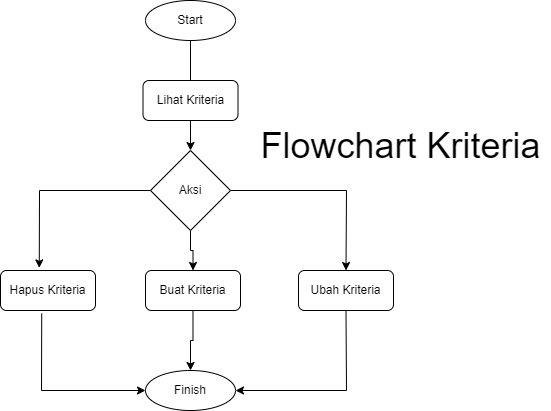

The diagram above was exported from draw.io. Its source (the exported page's mxGraphModel, read from the mxfile embedded in the PNG):
<mxGraphModel dx="1038" dy="1613" grid="1" gridSize="10" guides="1" tooltips="1" connect="1" arrows="1" fold="1" page="1" pageScale="1" pageWidth="850" pageHeight="1100" math="0" shadow="0">
  <root>
    <mxCell id="0" />
    <mxCell id="1" parent="0" />
    <mxCell id="TV305A2MQ-NogdcNY534-13" value="" style="edgeStyle=orthogonalEdgeStyle;rounded=0;orthogonalLoop=1;jettySize=auto;html=1;" edge="1" parent="1" source="TV305A2MQ-NogdcNY534-1" target="TV305A2MQ-NogdcNY534-5">
      <mxGeometry relative="1" as="geometry" />
    </mxCell>
    <mxCell id="TV305A2MQ-NogdcNY534-1" value="Start" style="ellipse;whiteSpace=wrap;html=1;" vertex="1" parent="1">
      <mxGeometry x="225" y="-480" width="90" height="40" as="geometry" />
    </mxCell>
    <mxCell id="TV305A2MQ-NogdcNY534-2" value="Lihat Kriteria" style="rounded=1;whiteSpace=wrap;html=1;" vertex="1" parent="1">
      <mxGeometry x="222.5" y="-400" width="95" height="40" as="geometry" />
    </mxCell>
    <mxCell id="TV305A2MQ-NogdcNY534-14" value="" style="edgeStyle=orthogonalEdgeStyle;rounded=0;orthogonalLoop=1;jettySize=auto;html=1;" edge="1" parent="1" source="TV305A2MQ-NogdcNY534-5" target="TV305A2MQ-NogdcNY534-8">
      <mxGeometry relative="1" as="geometry" />
    </mxCell>
    <mxCell id="TV305A2MQ-NogdcNY534-5" value="Aksi" style="rhombus;whiteSpace=wrap;html=1;" vertex="1" parent="1">
      <mxGeometry x="230" y="-330" width="80" height="80" as="geometry" />
    </mxCell>
    <mxCell id="TV305A2MQ-NogdcNY534-7" value="Ubah Kriteria" style="rounded=1;whiteSpace=wrap;html=1;" vertex="1" parent="1">
      <mxGeometry x="378" y="-210" width="95" height="40" as="geometry" />
    </mxCell>
    <mxCell id="TV305A2MQ-NogdcNY534-19" value="" style="edgeStyle=orthogonalEdgeStyle;rounded=0;orthogonalLoop=1;jettySize=auto;html=1;" edge="1" parent="1" source="TV305A2MQ-NogdcNY534-8" target="TV305A2MQ-NogdcNY534-11">
      <mxGeometry relative="1" as="geometry" />
    </mxCell>
    <mxCell id="TV305A2MQ-NogdcNY534-8" value="Buat Kriteria" style="rounded=1;whiteSpace=wrap;html=1;" vertex="1" parent="1">
      <mxGeometry x="225" y="-210" width="95" height="40" as="geometry" />
    </mxCell>
    <mxCell id="TV305A2MQ-NogdcNY534-9" value="Hapus Kriteria" style="rounded=1;whiteSpace=wrap;html=1;" vertex="1" parent="1">
      <mxGeometry x="80" y="-210" width="95" height="40" as="geometry" />
    </mxCell>
    <mxCell id="TV305A2MQ-NogdcNY534-11" value="Finish" style="ellipse;whiteSpace=wrap;html=1;" vertex="1" parent="1">
      <mxGeometry x="225" y="-110" width="90" height="40" as="geometry" />
    </mxCell>
    <mxCell id="TV305A2MQ-NogdcNY534-16" value="" style="endArrow=classic;html=1;rounded=0;exitX=0;exitY=0.5;exitDx=0;exitDy=0;entryX=0.408;entryY=-0.065;entryDx=0;entryDy=0;entryPerimeter=0;" edge="1" parent="1" source="TV305A2MQ-NogdcNY534-5" target="TV305A2MQ-NogdcNY534-9">
      <mxGeometry width="50" height="50" relative="1" as="geometry">
        <mxPoint x="400" y="-220" as="sourcePoint" />
        <mxPoint x="450" y="-270" as="targetPoint" />
        <Array as="points">
          <mxPoint x="119" y="-290" />
        </Array>
      </mxGeometry>
    </mxCell>
    <mxCell id="TV305A2MQ-NogdcNY534-17" value="" style="endArrow=classic;html=1;rounded=0;exitX=1;exitY=0.5;exitDx=0;exitDy=0;entryX=0.5;entryY=0;entryDx=0;entryDy=0;" edge="1" parent="1" source="TV305A2MQ-NogdcNY534-5" target="TV305A2MQ-NogdcNY534-7">
      <mxGeometry width="50" height="50" relative="1" as="geometry">
        <mxPoint x="400" y="-220" as="sourcePoint" />
        <mxPoint x="450" y="-270" as="targetPoint" />
        <Array as="points">
          <mxPoint x="426" y="-290" />
        </Array>
      </mxGeometry>
    </mxCell>
    <mxCell id="TV305A2MQ-NogdcNY534-18" value="" style="endArrow=classic;html=1;rounded=0;exitX=0.434;exitY=1.075;exitDx=0;exitDy=0;exitPerimeter=0;entryX=0;entryY=0.5;entryDx=0;entryDy=0;" edge="1" parent="1" source="TV305A2MQ-NogdcNY534-9" target="TV305A2MQ-NogdcNY534-11">
      <mxGeometry width="50" height="50" relative="1" as="geometry">
        <mxPoint x="400" y="-220" as="sourcePoint" />
        <mxPoint x="450" y="-270" as="targetPoint" />
        <Array as="points">
          <mxPoint x="121" y="-90" />
        </Array>
      </mxGeometry>
    </mxCell>
    <mxCell id="TV305A2MQ-NogdcNY534-20" value="" style="endArrow=classic;html=1;rounded=0;exitX=0.5;exitY=1;exitDx=0;exitDy=0;entryX=1;entryY=0.5;entryDx=0;entryDy=0;" edge="1" parent="1" source="TV305A2MQ-NogdcNY534-7" target="TV305A2MQ-NogdcNY534-11">
      <mxGeometry width="50" height="50" relative="1" as="geometry">
        <mxPoint x="400" y="-220" as="sourcePoint" />
        <mxPoint x="450" y="-270" as="targetPoint" />
        <Array as="points">
          <mxPoint x="426" y="-90" />
        </Array>
      </mxGeometry>
    </mxCell>
    <mxCell id="TV305A2MQ-NogdcNY534-21" value="&lt;font style=&quot;font-size: 36px&quot;&gt;Flowchart Kriteria&lt;/font&gt;" style="text;html=1;align=center;verticalAlign=middle;resizable=0;points=[];autosize=1;strokeColor=none;fillColor=none;" vertex="1" parent="1">
      <mxGeometry x="330" y="-350" width="300" height="30" as="geometry" />
    </mxCell>
  </root>
</mxGraphModel>